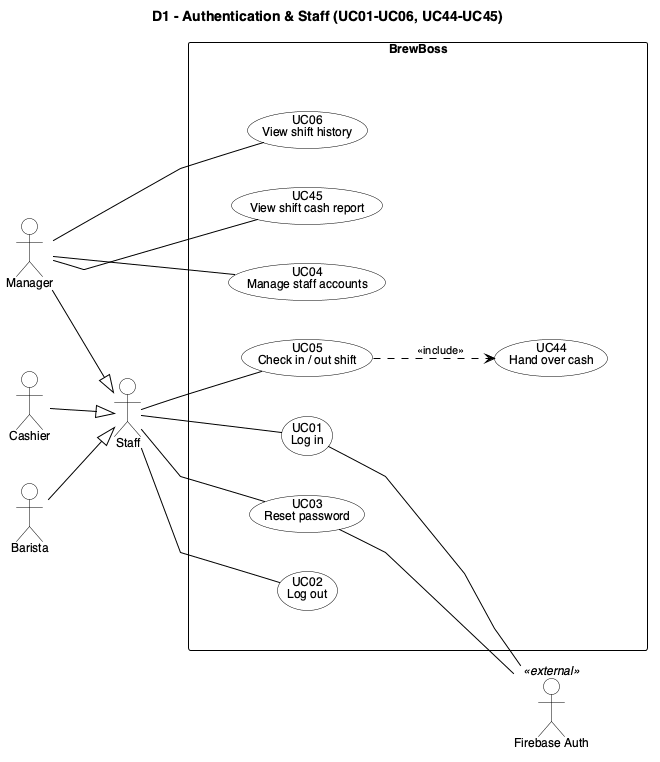

The diagram above was rendered by PlantUML. Its source (embedded in the PNG):
@startuml BB_D1_AuthStaff
left to right direction
skinparam linetype polyline
skinparam nodesep 40
skinparam ranksep 60
skinparam backgroundColor White
skinparam shadowing false
skinparam defaultFontName Helvetica
skinparam defaultFontSize 12
skinparam ArrowColor Black
skinparam ArrowFontSize 11
skinparam actor {
  BackgroundColor White
  BorderColor Black
}
skinparam usecase {
  BackgroundColor White
  BorderColor Black
}
skinparam rectangle {
  BackgroundColor White
  BorderColor Black
}
skinparam package {
  BackgroundColor White
  BorderColor Black
}
' inner frame: invisible, only adds padding inside the system boundary
skinparam rectangle<<inner>> {
  BorderColor Transparent
  FontColor Transparent
}
hide <<inner>> stereotype

title D1 - Authentication & Staff (UC01-UC06, UC44-UC45)

actor "Staff" as STAFF
actor "Cashier" as CAS
actor "Barista" as BAR
actor "Manager" as MGR
actor "Firebase Auth" as FAUTH <<external>>

CAS --|> STAFF
BAR --|> STAFF
MGR --|> STAFF

rectangle "BrewBoss" {
  rectangle " " <<inner>> {
    usecase "UC01\nLog in" as UC01
    usecase "UC02\nLog out" as UC02
    usecase "UC03\nReset password" as UC03
    usecase "UC04\nManage staff accounts" as UC04
    usecase "UC05\nCheck in / out shift" as UC05
    usecase "UC06\nView shift history" as UC06
    usecase "UC44\nHand over cash" as UC44
    usecase "UC45\nView shift cash report" as UC45
  }
}

STAFF -- UC01
STAFF -- UC02
STAFF -- UC03
STAFF -- UC05

STAFF -[hidden]- UC04
MGR -- UC04
MGR -- UC06
MGR -- UC45

UC05 ..> UC44 : <<include>>

UC01 -- FAUTH
UC03 -- FAUTH

@enduml